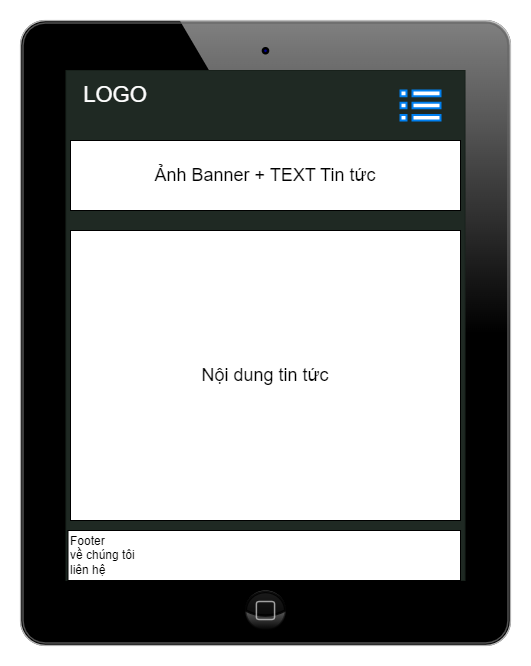

The diagram above was exported from draw.io. Its source (the exported page's mxGraphModel, read from the mxfile embedded in the PNG):
<mxGraphModel dx="1006" dy="566" grid="1" gridSize="10" guides="1" tooltips="1" connect="1" arrows="1" fold="1" page="1" pageScale="1" pageWidth="827" pageHeight="1169" math="0" shadow="0">
  <root>
    <mxCell id="0" />
    <mxCell id="1" parent="0" />
    <mxCell id="B6BUm-Z6warK0omkdCtX-1" value="" style="verticalLabelPosition=bottom;verticalAlign=top;html=1;shadow=0;dashed=0;strokeWidth=1;shape=mxgraph.ios.iPad;bgStyle=bgGreen;sketch=0;" vertex="1" parent="1">
      <mxGeometry x="220" y="20" width="490" height="625" as="geometry" />
    </mxCell>
    <mxCell id="B6BUm-Z6warK0omkdCtX-2" value="&lt;font style=&quot;font-size: 22px;&quot;&gt;LOGO&lt;/font&gt;" style="text;html=1;align=center;verticalAlign=middle;whiteSpace=wrap;rounded=0;fontColor=#FFFFFF;" vertex="1" parent="1">
      <mxGeometry x="270" y="70" width="90" height="50" as="geometry" />
    </mxCell>
    <mxCell id="B6BUm-Z6warK0omkdCtX-3" value="&lt;font style=&quot;font-size: 18px;&quot;&gt;Ảnh Banner + TEXT Tin tức&lt;/font&gt;" style="rounded=0;whiteSpace=wrap;html=1;" vertex="1" parent="1">
      <mxGeometry x="270" y="140" width="390" height="70" as="geometry" />
    </mxCell>
    <mxCell id="qOYkO6KjedPaPbtysYXb-2" value="&lt;font style=&quot;font-size: 18px;&quot;&gt;Nội dung tin tức&lt;/font&gt;" style="rounded=0;whiteSpace=wrap;html=1;" vertex="1" parent="1">
      <mxGeometry x="270" y="230" width="390" height="290" as="geometry" />
    </mxCell>
    <mxCell id="qOYkO6KjedPaPbtysYXb-3" value="Footer&lt;br&gt;về chúng tôi&lt;br&gt;liên hệ" style="rounded=0;whiteSpace=wrap;html=1;align=left;" vertex="1" parent="1">
      <mxGeometry x="267.5" y="530" width="392.5" height="50" as="geometry" />
    </mxCell>
    <mxCell id="qOYkO6KjedPaPbtysYXb-10" value="" style="html=1;verticalLabelPosition=bottom;align=center;labelBackgroundColor=#ffffff;verticalAlign=top;strokeWidth=2;strokeColor=#0080F0;shadow=0;dashed=0;shape=mxgraph.ios7.icons.preferences;pointerEvents=1" vertex="1" parent="1">
      <mxGeometry x="600" y="90" width="40" height="30" as="geometry" />
    </mxCell>
  </root>
</mxGraphModel>